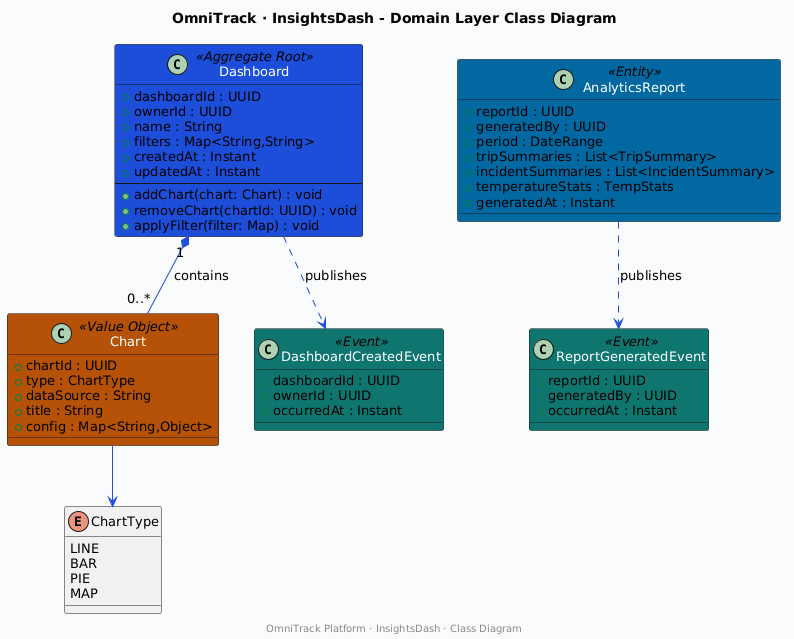

The diagram above was rendered by PlantUML. Its source (embedded in the PNG):
@startuml
skinparam backgroundColor #F8FAFC
skinparam defaultFontName Arial
skinparam defaultFontSize 13
skinparam ArrowColor #1D4ED8

title OmniTrack · InsightsDash - Domain Layer Class Diagram

enum ChartType {
  LINE
  BAR
  PIE
  MAP
}

class Dashboard <<Aggregate Root>> {
  + dashboardId : UUID
  + ownerId : UUID
  + name : String
  + filters : Map<String,String>
  + createdAt : Instant
  + updatedAt : Instant
  --
  + addChart(chart: Chart) : void
  + removeChart(chartId: UUID) : void
  + applyFilter(filter: Map) : void
}

class AnalyticsReport <<Entity>> {
  + reportId : UUID
  + generatedBy : UUID
  + period : DateRange
  + tripSummaries : List<TripSummary>
  + incidentSummaries : List<IncidentSummary>
  + temperatureStats : TempStats
  + generatedAt : Instant
}

class Chart <<Value Object>> {
  + chartId : UUID
  + type : ChartType
  + dataSource : String
  + title : String
  + config : Map<String,Object>
}

class DashboardCreatedEvent <<Event>> {
  + dashboardId : UUID
  + ownerId : UUID
  + occurredAt : Instant
}

class ReportGeneratedEvent <<Event>> {
  + reportId : UUID
  + generatedBy : UUID
  + occurredAt : Instant
}

skinparam class {
  BackgroundColor<<Aggregate Root>> #1D4ED8
  FontColor<<Aggregate Root>> #FFFFFF
  BackgroundColor<<Entity>> #0369A1
  FontColor<<Entity>> #FFFFFF
  BackgroundColor<<Value Object>> #B45309
  FontColor<<Value Object>> #FFFFFF
  BackgroundColor<<Event>> #0F766E
  FontColor<<Event>> #FFFFFF
}

Dashboard "1" *-- "0..*" Chart : contains
Dashboard ..> DashboardCreatedEvent : publishes
AnalyticsReport ..> ReportGeneratedEvent : publishes
Chart --> ChartType

footer OmniTrack Platform · InsightsDash · Class Diagram
@enduml